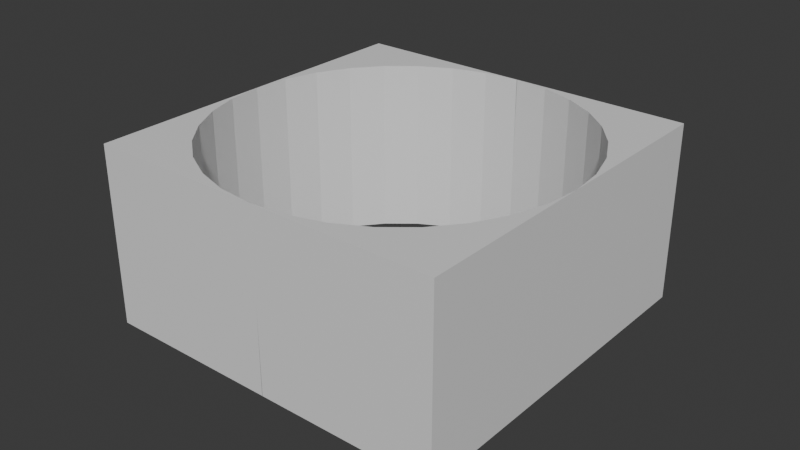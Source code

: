 # Source: cylinders_leftover.blend  (saved by Blender 4.0.36; exported with 4.5.12 LTS)
import bpy
from mathutils import Matrix  # noqa: F401  (used for matrix-valued properties, if any)

bpy.ops.wm.read_factory_settings(use_empty=True)
scene = bpy.context.scene
scene.name = 'Scene'

# ---- collections
col_collection = bpy.data.collections.new('Collection'); scene.collection.children.link(col_collection)
col_hidden = bpy.data.collections.new('Hidden'); scene.collection.children.link(col_hidden)

# ---- materials (node trees are filled in below, after node groups)
mat_material = bpy.data.materials.new('Material')
mat_material.alpha_threshold = 0.0
mat_material.use_transparent_shadow = False
mat_material.roughness = 0.5
mat_material.line_color = (0.0, 0.0, 0.0, 1.0)

# ---- material node trees
mat_material.use_nodes = True; mat_material.node_tree.nodes.clear()
_N = mat_material.node_tree.nodes; _L = mat_material.node_tree.links
n0 = _N.new('ShaderNodeOutputMaterial'); n0.name = 'Material Output'; n0.location = (300, 300)
n1 = _N.new('ShaderNodeBsdfPrincipled'); n1.name = 'Principled BSDF'; n1.location = (10, 300)
n1.inputs[3].default_value = 1.45
_L.new(n1.outputs[0], n0.inputs[0])
n0.is_active_output = True

# ---- world
world_world = bpy.data.worlds.new('World'); scene.world = world_world
world_world.use_nodes = True; world_world.node_tree.nodes.clear()
_N = world_world.node_tree.nodes; _L = world_world.node_tree.links
n0 = _N.new('ShaderNodeOutputWorld'); n0.name = 'World Output'; n0.location = (300, 300)
n1 = _N.new('ShaderNodeBackground'); n1.name = 'Background'; n1.location = (10, 300)
n1.inputs[0].default_value = (0.05088, 0.05088, 0.05088, 1.0)
_L.new(n1.outputs[0], n0.inputs[0])
n0.is_active_output = True
world_world.color = (0.05088, 0.05088, 0.05088)
world_world.use_sun_shadow = False
world_world.sun_shadow_jitter_overblur = 0.0

# ---- meshes
me_cube = bpy.data.meshes.new('Cube')
me_cube.from_pydata([(1.0, 0.5, -1.0), (1.0, -0.5, -1.0), (1.0, 0.5, 1.0), (1.0, -0.5, 1.0), (-1.0, 0.5, -1.0), (-1.0, -0.5, -1.0), (-1.0, 0.5, 1.0), (-1.0, -0.5, 1.0)], [], [(0, 4, 6, 2), (3, 2, 6, 7), (7, 6, 4, 5), (5, 1, 3, 7), (1, 0, 2, 3), (5, 4, 0, 1)])
_uv = me_cube.uv_layers.new(name='UVMap')
_uv.uv.foreach_set('vector', [0.625, 0.5, 0.875, 0.5, 0.875, 0.75, 0.625, 0.75, 0.375, 0.75, 0.625, 0.75, 0.625, 1.0, 0.375, 1.0, 0.375, 0.0, 0.625, 0.0, 0.625, 0.25, 0.375, 0.25, 0.125, 0.5, 0.375, 0.5, 0.375, 0.75, 0.125, 0.75, 0.375, 0.5, 0.625, 0.5, 0.625, 0.75, 0.375, 0.75, 0.375, 0.25, 0.625, 0.25, 0.625, 0.5, 0.375, 0.5])
me_cube.materials.append(mat_material)
me_cube.use_mirror_vertex_groups = False
me_cube.update()
me_cylinder = bpy.data.meshes.new('Cylinder')
me_cylinder.from_pydata([(0.0, 1.0, -1.0), (0.0, 1.0, 1.0), (0.1951, 0.9808, -1.0), (0.1951, 0.9808, 1.0), (0.3827, 0.9239, -1.0), (0.3827, 0.9239, 1.0), (0.5556, 0.8315, -1.0), (0.5556, 0.8315, 1.0), (0.7071, 0.7071, -1.0), (0.7071, 0.7071, 1.0), (0.8315, 0.5556, -1.0), (0.8315, 0.5556, 1.0), (0.9239, 0.3827, -1.0), (0.9239, 0.3827, 1.0), (0.9808, 0.1951, -1.0), (0.9808, 0.1951, 1.0), (1.0, 0.0, -1.0), (1.0, 0.0, 1.0), (0.9808, -0.1951, -1.0), (0.9808, -0.1951, 1.0), (0.9239, -0.3827, -1.0), (0.9239, -0.3827, 1.0), (0.8315, -0.5556, -1.0), (0.8315, -0.5556, 1.0), (0.7071, -0.7071, -1.0), (0.7071, -0.7071, 1.0), (0.5556, -0.8315, -1.0), (0.5556, -0.8315, 1.0), (0.3827, -0.9239, -1.0), (0.3827, -0.9239, 1.0), (0.1951, -0.9808, -1.0), (0.1951, -0.9808, 1.0), (0.0, -1.0, -1.0), (0.0, -1.0, 1.0), (-0.1951, -0.9808, -1.0), (-0.1951, -0.9808, 1.0), (-0.3827, -0.9239, -1.0), (-0.3827, -0.9239, 1.0), (-0.5556, -0.8315, -1.0), (-0.5556, -0.8315, 1.0), (-0.7071, -0.7071, -1.0), (-0.7071, -0.7071, 1.0), (-0.8315, -0.5556, -1.0), (-0.8315, -0.5556, 1.0), (-0.9239, -0.3827, -1.0), (-0.9239, -0.3827, 1.0), (-0.9808, -0.1951, -1.0), (-0.9808, -0.1951, 1.0), (-1.0, 0.0, -1.0), (-1.0, 0.0, 1.0), (-0.9808, 0.1951, -1.0), (-0.9808, 0.1951, 1.0), (-0.9239, 0.3827, -1.0), (-0.9239, 0.3827, 1.0), (-0.8315, 0.5556, -1.0), (-0.8315, 0.5556, 1.0), (-0.7071, 0.7071, -1.0), (-0.7071, 0.7071, 1.0), (-0.5556, 0.8315, -1.0), (-0.5556, 0.8315, 1.0), (-0.3827, 0.9239, -1.0), (-0.3827, 0.9239, 1.0), (-0.1951, 0.9808, -1.0), (-0.1951, 0.9808, 1.0)], [], [(0, 1, 3, 2), (2, 3, 5, 4), (4, 5, 7, 6), (6, 7, 9, 8), (8, 9, 11, 10), (10, 11, 13, 12), (12, 13, 15, 14), (14, 15, 17, 16), (16, 17, 19, 18), (18, 19, 21, 20), (20, 21, 23, 22), (22, 23, 25, 24), (24, 25, 27, 26), (26, 27, 29, 28), (28, 29, 31, 30), (30, 31, 33, 32), (32, 33, 35, 34), (34, 35, 37, 36), (36, 37, 39, 38), (38, 39, 41, 40), (40, 41, 43, 42), (42, 43, 45, 44), (44, 45, 47, 46), (46, 47, 49, 48), (48, 49, 51, 50), (50, 51, 53, 52), (52, 53, 55, 54), (54, 55, 57, 56), (56, 57, 59, 58), (58, 59, 61, 60), (3, 1, 63, 61, 59, 57, 55, 53, 51, 49, 47, 45, 43, 41, 39, 37, 35, 33, 31, 29, 27, 25, 23, 21, 19, 17, 15, 13, 11, 9, 7, 5), (60, 61, 63, 62), (62, 63, 1, 0), (0, 2, 4, 6, 8, 10, 12, 14, 16, 18, 20, 22, 24, 26, 28, 30, 32, 34, 36, 38, 40, 42, 44, 46, 48, 50, 52, 54, 56, 58, 60, 62)])
_uv = me_cylinder.uv_layers.new(name='UVMap')
_uv.uv.foreach_set('vector', [1.0, 0.5, 1.0, 1.0, 0.9688, 1.0, 0.9688, 0.5, 0.9688, 0.5, 0.9688, 1.0, 0.9375, 1.0, 0.9375, 0.5, 0.9375, 0.5, 0.9375, 1.0, 0.9062, 1.0, 0.9062, 0.5, 0.9062, 0.5, 0.9062, 1.0, 0.875, 1.0, 0.875, 0.5, 0.875, 0.5, 0.875, 1.0, 0.8438, 1.0, 0.8438, 0.5, 0.8438, 0.5, 0.8438, 1.0, 0.8125, 1.0, 0.8125, 0.5, 0.8125, 0.5, 0.8125, 1.0, 0.7812, 1.0, 0.7812, 0.5, 0.7812, 0.5, 0.7812, 1.0, 0.75, 1.0, 0.75, 0.5, 0.75, 0.5, 0.75, 1.0, 0.7188, 1.0, 0.7188, 0.5, 0.7188, 0.5, 0.7188, 1.0, 0.6875, 1.0, 0.6875, 0.5, 0.6875, 0.5, 0.6875, 1.0, 0.6562, 1.0, 0.6562, 0.5, 0.6562, 0.5, 0.6562, 1.0, 0.625, 1.0, 0.625, 0.5, 0.625, 0.5, 0.625, 1.0, 0.5938, 1.0, 0.5938, 0.5, 0.5938, 0.5, 0.5938, 1.0, 0.5625, 1.0, 0.5625, 0.5, 0.5625, 0.5, 0.5625, 1.0, 0.5312, 1.0, 0.5312, 0.5, 0.5312, 0.5, 0.5312, 1.0, 0.5, 1.0, 0.5, 0.5, 0.5, 0.5, 0.5, 1.0, 0.4688, 1.0, 0.4688, 0.5, 0.4688, 0.5, 0.4688, 1.0, 0.4375, 1.0, 0.4375, 0.5, 0.4375, 0.5, 0.4375, 1.0, 0.4062, 1.0, 0.4062, 0.5, 0.4062, 0.5, 0.4062, 1.0, 0.375, 1.0, 0.375, 0.5, 0.375, 0.5, 0.375, 1.0, 0.3438, 1.0, 0.3438, 0.5, 0.3438, 0.5, 0.3438, 1.0, 0.3125, 1.0, 0.3125, 0.5, 0.3125, 0.5, 0.3125, 1.0, 0.2812, 1.0, 0.2812, 0.5, 0.2812, 0.5, 0.2812, 1.0, 0.25, 1.0, 0.25, 0.5, 0.25, 0.5, 0.25, 1.0, 0.2188, 1.0, 0.2188, 0.5, 0.2188, 0.5, 0.2188, 1.0, 0.1875, 1.0, 0.1875, 0.5, 0.1875, 0.5, 0.1875, 1.0, 0.1562, 1.0, 0.1562, 0.5, 0.1562, 0.5, 0.1562, 1.0, 0.125, 1.0, 0.125, 0.5, 0.125, 0.5, 0.125, 1.0, 0.09375, 1.0, 0.09375, 0.5, 0.09375, 0.5, 0.09375, 1.0, 0.0625, 1.0, 0.0625, 0.5, 0.2968, 0.4854, 0.25, 0.49, 0.2032, 0.4854, 0.1582, 0.4717, 0.1167, 0.4496, 0.08029, 0.4197, 0.05045, 0.3833, 0.02827, 0.3418, 0.01461, 0.2968, 0.01, 0.25, 0.01461, 0.2032, 0.02827, 0.1582, 0.05045, 0.1167, 0.08029, 0.08029, 0.1167, 0.05045, 0.1582, 0.02827, 0.2032, 0.01461, 0.25, 0.01, 0.2968, 0.01461, 0.3418, 0.02827, 0.3833, 0.05045, 0.4197, 0.08029, 0.4496, 0.1167, 0.4717, 0.1582, 0.4854, 0.2032, 0.49, 0.25, 0.4854, 0.2968, 0.4717, 0.3418, 0.4496, 0.3833, 0.4197, 0.4197, 0.3833, 0.4496, 0.3418, 0.4717, 0.0625, 0.5, 0.0625, 1.0, 0.03125, 1.0, 0.03125, 0.5, 0.03125, 0.5, 0.03125, 1.0, 0.0, 1.0, 0.0, 0.5, 0.75, 0.49, 0.7968, 0.4854, 0.8418, 0.4717, 0.8833, 0.4496, 0.9197, 0.4197, 0.9496, 0.3833, 0.9717, 0.3418, 0.9854, 0.2968, 0.99, 0.25, 0.9854, 0.2032, 0.9717, 0.1582, 0.9496, 0.1167, 0.9197, 0.08029, 0.8833, 0.05045, 0.8418, 0.02827, 0.7968, 0.01461, 0.75, 0.01, 0.7032, 0.01461, 0.6582, 0.02827, 0.6167, 0.05045, 0.5803, 0.08029, 0.5504, 0.1167, 0.5283, 0.1582, 0.5146, 0.2032, 0.51, 0.25, 0.5146, 0.2968, 0.5283, 0.3418, 0.5504, 0.3833, 0.5803, 0.4197, 0.6167, 0.4496, 0.6582, 0.4717, 0.7032, 0.4854])
me_cylinder.update()

# ---- objects
ob_cube = bpy.data.objects.new('Cube', me_cube)
ob_cylinder = bpy.data.objects.new('Cylinder', me_cylinder)

# ---- transforms, parenting, visibility, modifiers, constraints
ob_cube.location = (0.0, 0.0, 0.0)
ob_cube.rotation_euler = (1.571, 0.0, 0.0)
ob_cube.lock_rotations_4d = False
ob_cube.empty_display_type = 'ARROWS'
ob_cube.lineart.crease_threshold = 0.0
_m = ob_cube.modifiers.new('Boolean', 'BOOLEAN')
_m.object = ob_cylinder
ob_cylinder.location = (0.0, 0.0, 0.0)

# ---- collection membership
col_collection.objects.link(ob_cube)
col_hidden.objects.link(ob_cylinder)
def _layer_coll(name, lc=None):
    lc = lc or bpy.context.view_layer.layer_collection
    for c in lc.children:
        if c.name == name: return c
        r = _layer_coll(name, c)
        if r: return r
_layer_coll('Hidden').exclude = True

# ---- scene / render settings (as saved in the file)
scene.frame_start = 1; scene.frame_end = 250; scene.frame_set(1)
scene.render.engine = 'BLENDER_EEVEE_NEXT'
scene.cycles.sampling_pattern = 'TABULATED_SOBOL'
bpy.context.view_layer.update()

# ---- added for rendering (the .blend has no active camera and no usable light): camera, sun
cam_auto = bpy.data.cameras.new('AutoCamera')
cam_auto.lens = 50.0
cam_auto.sensor_width = 36.0
cam_auto.clip_end = 1000.0
ob_auto_camera = bpy.data.objects.new('AutoCamera', cam_auto)
scene.collection.objects.link(ob_auto_camera)
ob_auto_camera.location = (3.20507, -3.84609, 2.56406)
ob_auto_camera.rotation_euler = (1.09748, -7.21219e-08, 0.694738)
scene.camera = ob_auto_camera
light_auto_sun = bpy.data.lights.new('AutoSun', 'SUN')
light_auto_sun.energy = 3.0
light_auto_sun.angle = 0.0523599
ob_auto_sun = bpy.data.objects.new('AutoSun', light_auto_sun)
scene.collection.objects.link(ob_auto_sun)
ob_auto_sun.rotation_euler = (0.872665, 0.174533, 0.523599)
bpy.context.view_layer.update()
